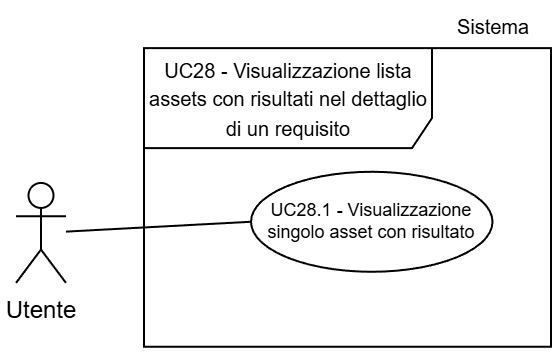

The diagram above was exported from draw.io. Its source (the exported page's mxGraphModel, read from the mxfile embedded in the PNG):
<mxGraphModel dx="983" dy="512" grid="1" gridSize="30" guides="1" tooltips="1" connect="1" arrows="1" fold="1" page="1" pageScale="2" pageWidth="5000" pageHeight="5000" background="light-dark(#FFFFFF,#FFFFFF)" math="0" shadow="0">
  <root>
    <mxCell id="0" />
    <mxCell id="1" parent="0" />
    <mxCell id="2" parent="1" style="shape=umlFrame;whiteSpace=wrap;html=1;pointerEvents=0;swimlaneFillColor=light-dark(transparent,#FFFFFF);strokeColor=light-dark(#000000,#000000);fillColor=none;width=144;height=50;gradientColor=none;spacing=2;" value="&lt;p style=&quot;padding-top: 0px;&quot;&gt;&lt;font size=&quot;1&quot; style=&quot;color: light-dark(rgb(0, 0, 0), rgb(0, 0, 0));&quot;&gt;UC28 - Visualizzazione lista assets con risultati nel dettaglio di un requisito&lt;/font&gt;&lt;/p&gt;" vertex="1">
      <mxGeometry height="149.33" width="203.5" x="3546.5" y="1856.5600000000002" as="geometry" />
    </mxCell>
    <mxCell id="3" parent="1" style="shape=umlActor;verticalLabelPosition=bottom;verticalAlign=top;html=1;outlineConnect=0;strokeColor=light-dark(#000000,#000000);fillColor=light-dark(#FFFFFF,transparent);" value="&lt;font style=&quot;color: light-dark(rgb(0, 0, 0), rgb(0, 0, 0));&quot;&gt;Utente&lt;/font&gt;" vertex="1">
      <mxGeometry height="50" width="25" x="3482.5" y="1923.97" as="geometry" />
    </mxCell>
    <mxCell id="4" parent="1" style="ellipse;whiteSpace=wrap;html=1;strokeColor=light-dark(#000000,#000000);align=center;verticalAlign=middle;fontFamily=Helvetica;fontSize=9;fontColor=default;fillColor=light-dark(#FFFFFF, #ffffff);" value="&lt;font style=&quot;color: light-dark(rgb(0, 0, 0), rgb(0, 0, 0));&quot;&gt;UC28.1 - Visualizzazione singolo asset con risultato&lt;/font&gt;" vertex="1">
      <mxGeometry height="50" width="120.75" x="3600" y="1918.39" as="geometry" />
    </mxCell>
    <mxCell id="5" edge="1" parent="1" source="3" style="endArrow=none;endFill=0;endSize=12;html=1;rounded=0;entryX=0;entryY=0.5;entryDx=0;entryDy=0;strokeColor=light-dark(#000000,#000000);" target="4" value="">
      <mxGeometry relative="1" width="160" as="geometry">
        <mxPoint x="3511.5" y="1944.64" as="sourcePoint" />
        <mxPoint x="3631.5" y="1934.64" as="targetPoint" />
      </mxGeometry>
    </mxCell>
    <mxCell id="6" parent="1" style="text;html=1;whiteSpace=wrap;strokeColor=none;fillColor=none;align=center;verticalAlign=middle;rounded=0;fontFamily=Helvetica;fontSize=10;fontColor=light-dark(#000000,#000000);labelBackgroundColor=none;" value="Sistema" vertex="1">
      <mxGeometry height="20.67" width="38.5" x="3702.25" y="1835.89" as="geometry" />
    </mxCell>
  </root>
</mxGraphModel>